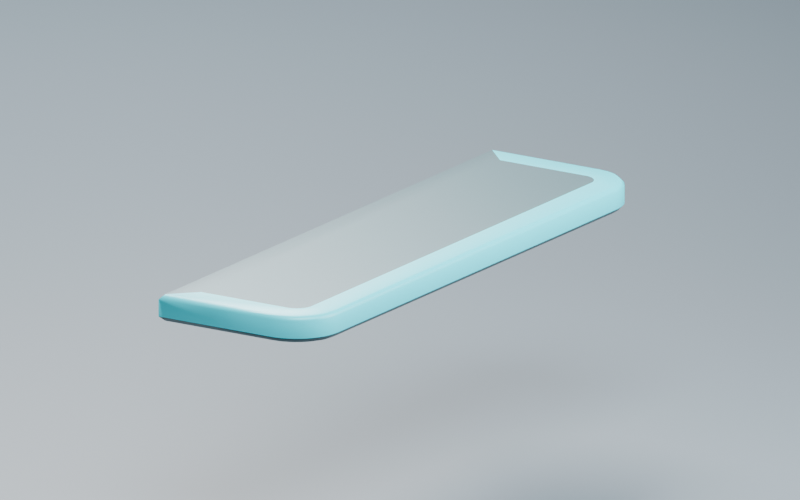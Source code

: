 # Source: d06_entertainment_hall_03.blend  (saved by Blender 5.2.45; exported with 4.5.12 LTS)
import bpy
from mathutils import Matrix  # noqa: F401  (used for matrix-valued properties, if any)

bpy.ops.wm.read_factory_settings(use_empty=True)
scene = bpy.context.scene
scene.name = 'Scene'

# ---- collections
col_collection = bpy.data.collections.new('Collection'); scene.collection.children.link(col_collection)
col_export_d06_entertainment_hall_03 = bpy.data.collections.new('export_d06_entertainment_hall_03'); scene.collection.children.link(col_export_d06_entertainment_hall_03)

# ---- materials (node trees are filled in below, after node groups)
mat_studio_slate = bpy.data.materials.new('STUDIO_slate')
mat_studio_slate.use_backface_culling = True
mat_studio_slate.diffuse_color = (0.14, 0.18, 0.21, 1.0)
mat_canopy_housing_petrol = bpy.data.materials.new('canopy_housing_petrol')
mat_canopy_housing_petrol.use_backface_culling = True
mat_canopy_housing_petrol.diffuse_color = (0.035, 0.105, 0.125, 1.0)
mat_canopy_diffuser_cyan = bpy.data.materials.new('canopy_diffuser_cyan')
mat_canopy_diffuser_cyan.use_backface_culling = True
mat_canopy_diffuser_cyan.diffuse_color = (0.015, 0.58, 0.68, 1.0)

# ---- material node trees
mat_studio_slate.use_nodes = True; mat_studio_slate.node_tree.nodes.clear()
_N = mat_studio_slate.node_tree.nodes; _L = mat_studio_slate.node_tree.links
n0 = _N.new('ShaderNodeBsdfPrincipled'); n0.name = 'Principled BSDF'; n0.location = (-200, 100)
n0.inputs[0].default_value = (0.14, 0.18, 0.21, 1.0)
n0.inputs[10].default_value = 0.005
n0.inputs[27].default_value = (0.14, 0.18, 0.21, 1.0)
n1 = _N.new('ShaderNodeOutputMaterial'); n1.name = 'Material Output'; n1.location = (200, 100)
_L.new(n0.outputs[0], n1.inputs[0])
n1.is_active_output = True
mat_canopy_housing_petrol.use_nodes = True; mat_canopy_housing_petrol.node_tree.nodes.clear()
_N = mat_canopy_housing_petrol.node_tree.nodes; _L = mat_canopy_housing_petrol.node_tree.links
n0 = _N.new('ShaderNodeBsdfPrincipled'); n0.name = 'Principled BSDF'; n0.location = (-200, 100)
n0.inputs[0].default_value = (0.035, 0.105, 0.125, 1.0)
n0.inputs[1].default_value = 0.25
n0.inputs[2].default_value = 0.43
n0.inputs[10].default_value = 0.005
n0.inputs[27].default_value = (0.035, 0.105, 0.125, 1.0)
n1 = _N.new('ShaderNodeOutputMaterial'); n1.name = 'Material Output'; n1.location = (200, 100)
_L.new(n0.outputs[0], n1.inputs[0])
n1.is_active_output = True
mat_canopy_diffuser_cyan.use_nodes = True; mat_canopy_diffuser_cyan.node_tree.nodes.clear()
_N = mat_canopy_diffuser_cyan.node_tree.nodes; _L = mat_canopy_diffuser_cyan.node_tree.links
n0 = _N.new('ShaderNodeBsdfPrincipled'); n0.name = 'Principled BSDF'; n0.location = (-200, 100)
n0.inputs[0].default_value = (0.015, 0.58, 0.68, 1.0)
n0.inputs[2].default_value = 0.38
n0.inputs[10].default_value = 0.005
n0.inputs[27].default_value = (0.015, 0.58, 0.68, 1.0)
n0.inputs[28].default_value = 0.45
n1 = _N.new('ShaderNodeOutputMaterial'); n1.name = 'Material Output'; n1.location = (200, 100)
_L.new(n0.outputs[0], n1.inputs[0])
n1.is_active_output = True

# ---- world
world_world = bpy.data.worlds.new('World'); scene.world = world_world
world_world.use_nodes = True; world_world.node_tree.nodes.clear()
_N = world_world.node_tree.nodes; _L = world_world.node_tree.links
n0 = _N.new('ShaderNodeOutputWorld'); n0.name = 'World Output'; n0.location = (200, 100)
n1 = _N.new('ShaderNodeBackground'); n1.name = 'Background'; n1.location = (-200, 100)
n1.inputs[0].default_value = (0.22, 0.27, 0.32, 1.0)
n1.inputs[1].default_value = 0.55
_L.new(n1.outputs[0], n0.inputs[0])
n0.is_active_output = True
world_world.color = (0.05088, 0.05088, 0.05088)
world_world.sun_shadow_jitter_overblur = 0.0

# ---- cameras
cam_studio_camera = bpy.data.cameras.new('STUDIO_camera')
cam_studio_camera.type = 'ORTHO'
cam_studio_camera.ortho_scale = 13.0

# ---- lights
light_studio_key = bpy.data.lights.new('STUDIO_key', 'AREA')
light_studio_key.energy = 1.8e+04
light_studio_key.shape = 'DISK'
light_studio_key.size = 22.0
light_studio_rim = bpy.data.lights.new('STUDIO_rim', 'AREA')
light_studio_rim.energy = 2.1e+04
light_studio_rim.shape = 'DISK'
light_studio_rim.size = 18.0
light_studio_fill = bpy.data.lights.new('STUDIO_fill', 'AREA')
light_studio_fill.energy = 6000.0
light_studio_fill.shape = 'DISK'
light_studio_fill.size = 14.0

# ---- meshes
me_plane = bpy.data.meshes.new('Plane')
me_plane.from_pydata([(-100.0, -100.0, 0.0), (100.0, -100.0, 0.0), (-100.0, 100.0, 0.0), (100.0, 100.0, 0.0)], [], [(0, 1, 3, 2)])
_uv = me_plane.uv_layers.new(name='UVMap')
_uv.uv.foreach_set('vector', [0.0, 0.0, 1.0, 0.0, 1.0, 1.0, 0.0, 1.0])
me_plane.materials.append(mat_studio_slate)
me_plane.update()
me_d06entertainmenthall03_mesh = bpy.data.meshes.new('D06EntertainmentHall03_Mesh')
me_d06entertainmenthall03_mesh.from_pydata([(4.92, 8.93, 3.6), (4.92, 11.0, 3.6), (4.914, 11.09, 3.6), (4.895, 11.19, 3.6), (4.865, 11.28, 3.6), (4.824, 11.36, 3.6), (4.771, 11.44, 3.6), (4.709, 11.51, 3.6), (4.638, 11.57, 3.6), (4.56, 11.62, 3.6), (4.476, 11.67, 3.6), (4.386, 11.7, 3.6), (4.294, 11.71, 3.6), (4.2, 11.72, 3.6), (-4.2, 11.72, 3.6), (-4.294, 11.71, 3.6), (-4.386, 11.7, 3.6), (-4.476, 11.67, 3.6), (-4.56, 11.62, 3.6), (-4.638, 11.57, 3.6), (-4.709, 11.51, 3.6), (-4.771, 11.44, 3.6), (-4.824, 11.36, 3.6), (-4.865, 11.28, 3.6), (-4.895, 11.19, 3.6), (-4.914, 11.09, 3.6), (-4.92, 11.0, 3.6), (-4.92, 8.93, 3.6), (5.0, 8.85, 3.68), (5.0, 11.0, 3.68), (4.993, 11.1, 3.68), (4.973, 11.21, 3.68), (4.939, 11.31, 3.68), (4.893, 11.4, 3.68), (4.835, 11.49, 3.68), (4.766, 11.57, 3.68), (4.687, 11.63, 3.68), (4.6, 11.69, 3.68), (4.506, 11.74, 3.68), (4.407, 11.77, 3.68), (4.304, 11.79, 3.68), (4.2, 11.8, 3.68), (-4.2, 11.8, 3.68), (-4.304, 11.79, 3.68), (-4.407, 11.77, 3.68), (-4.506, 11.74, 3.68), (-4.6, 11.69, 3.68), (-4.687, 11.63, 3.68), (-4.766, 11.57, 3.68), (-4.835, 11.49, 3.68), (-4.893, 11.4, 3.68), (-4.939, 11.31, 3.68), (-4.973, 11.21, 3.68), (-4.993, 11.1, 3.68), (-5.0, 11.0, 3.68), (-5.0, 8.85, 3.68), (5.0, 8.85, 3.97), (5.0, 11.0, 3.97), (4.993, 11.1, 3.97), (4.973, 11.21, 3.97), (4.939, 11.31, 3.97), (4.893, 11.4, 3.97), (4.835, 11.49, 3.97), (4.766, 11.57, 3.97), (4.687, 11.63, 3.97), (4.6, 11.69, 3.97), (4.506, 11.74, 3.97), (4.407, 11.77, 3.97), (4.304, 11.79, 3.97), (4.2, 11.8, 3.97), (-4.2, 11.8, 3.97), (-4.304, 11.79, 3.97), (-4.407, 11.77, 3.97), (-4.506, 11.74, 3.97), (-4.6, 11.69, 3.97), (-4.687, 11.63, 3.97), (-4.766, 11.57, 3.97), (-4.835, 11.49, 3.97), (-4.893, 11.4, 3.97), (-4.939, 11.31, 3.97), (-4.973, 11.21, 3.97), (-4.993, 11.1, 3.97), (-5.0, 11.0, 3.97), (-5.0, 8.85, 3.97), (4.92, 8.93, 4.05), (4.92, 11.0, 4.05), (4.914, 11.09, 4.05), (4.895, 11.19, 4.05), (4.865, 11.28, 4.05), (4.824, 11.36, 4.05), (4.771, 11.44, 4.05), (4.709, 11.51, 4.05), (4.638, 11.57, 4.05), (4.56, 11.62, 4.05), (4.476, 11.67, 4.05), (4.386, 11.7, 4.05), (4.294, 11.71, 4.05), (4.2, 11.72, 4.05), (-4.2, 11.72, 4.05), (-4.294, 11.71, 4.05), (-4.386, 11.7, 4.05), (-4.476, 11.67, 4.05), (-4.56, 11.62, 4.05), (-4.638, 11.57, 4.05), (-4.709, 11.51, 4.05), (-4.771, 11.44, 4.05), (-4.824, 11.36, 4.05), (-4.865, 11.28, 4.05), (-4.895, 11.19, 4.05), (-4.914, 11.09, 4.05), (-4.92, 11.0, 4.05), (-4.92, 8.93, 4.05), (4.5, 9.35, 4.05), (4.5, 11.0, 4.05), (4.497, 11.04, 4.05), (4.49, 11.08, 4.05), (4.477, 11.11, 4.05), (4.46, 11.15, 4.05), (4.438, 11.18, 4.05), (4.412, 11.21, 4.05), (4.383, 11.24, 4.05), (4.35, 11.26, 4.05), (4.315, 11.28, 4.05), (4.278, 11.29, 4.05), (4.239, 11.3, 4.05), (4.2, 11.3, 4.05), (-4.2, 11.3, 4.05), (-4.239, 11.3, 4.05), (-4.278, 11.29, 4.05), (-4.315, 11.28, 4.05), (-4.35, 11.26, 4.05), (-4.383, 11.24, 4.05), (-4.412, 11.21, 4.05), (-4.438, 11.18, 4.05), (-4.46, 11.15, 4.05), (-4.477, 11.11, 4.05), (-4.49, 11.08, 4.05), (-4.497, 11.04, 4.05), (-4.5, 11.0, 4.05), (-4.5, 9.35, 4.05)], [], [(27, 26, 25, 24, 23, 22, 21, 20, 19, 18, 17, 16, 15, 14, 13, 12, 11, 10, 9, 8, 7, 6, 5, 4, 3, 2, 1, 0), (0, 1, 29, 28), (1, 2, 30, 29), (2, 3, 31, 30), (3, 4, 32, 31), (4, 5, 33, 32), (5, 6, 34, 33), (6, 7, 35, 34), (7, 8, 36, 35), (8, 9, 37, 36), (9, 10, 38, 37), (10, 11, 39, 38), (11, 12, 40, 39), (12, 13, 41, 40), (13, 14, 42, 41), (14, 15, 43, 42), (15, 16, 44, 43), (16, 17, 45, 44), (17, 18, 46, 45), (18, 19, 47, 46), (19, 20, 48, 47), (20, 21, 49, 48), (21, 22, 50, 49), (22, 23, 51, 50), (23, 24, 52, 51), (24, 25, 53, 52), (25, 26, 54, 53), (26, 27, 55, 54), (27, 0, 28, 55), (28, 29, 57, 56), (29, 30, 58, 57), (30, 31, 59, 58), (31, 32, 60, 59), (32, 33, 61, 60), (33, 34, 62, 61), (34, 35, 63, 62), (35, 36, 64, 63), (36, 37, 65, 64), (37, 38, 66, 65), (38, 39, 67, 66), (39, 40, 68, 67), (40, 41, 69, 68), (41, 42, 70, 69), (42, 43, 71, 70), (43, 44, 72, 71), (44, 45, 73, 72), (45, 46, 74, 73), (46, 47, 75, 74), (47, 48, 76, 75), (48, 49, 77, 76), (49, 50, 78, 77), (50, 51, 79, 78), (51, 52, 80, 79), (52, 53, 81, 80), (53, 54, 82, 81), (54, 55, 83, 82), (55, 28, 56, 83), (56, 57, 85, 84), (57, 58, 86, 85), (58, 59, 87, 86), (59, 60, 88, 87), (60, 61, 89, 88), (61, 62, 90, 89), (62, 63, 91, 90), (63, 64, 92, 91), (64, 65, 93, 92), (65, 66, 94, 93), (66, 67, 95, 94), (67, 68, 96, 95), (68, 69, 97, 96), (69, 70, 98, 97), (70, 71, 99, 98), (71, 72, 100, 99), (72, 73, 101, 100), (73, 74, 102, 101), (74, 75, 103, 102), (75, 76, 104, 103), (76, 77, 105, 104), (77, 78, 106, 105), (78, 79, 107, 106), (79, 80, 108, 107), (80, 81, 109, 108), (81, 82, 110, 109), (82, 83, 111, 110), (83, 56, 84, 111), (84, 85, 113, 112), (85, 86, 114, 113), (86, 87, 115, 114), (87, 88, 116, 115), (88, 89, 117, 116), (89, 90, 118, 117), (90, 91, 119, 118), (91, 92, 120, 119), (92, 93, 121, 120), (93, 94, 122, 121), (94, 95, 123, 122), (95, 96, 124, 123), (96, 97, 125, 124), (97, 98, 126, 125), (98, 99, 127, 126), (99, 100, 128, 127), (100, 101, 129, 128), (101, 102, 130, 129), (102, 103, 131, 130), (103, 104, 132, 131), (104, 105, 133, 132), (105, 106, 134, 133), (106, 107, 135, 134), (107, 108, 136, 135), (108, 109, 137, 136), (109, 110, 138, 137), (110, 111, 139, 138), (111, 84, 112, 139), (112, 113, 114, 115, 116, 117, 118, 119, 120, 121, 122, 123, 124, 125, 126, 127, 128, 129, 130, 131, 132, 133, 134, 135, 136, 137, 138, 139)])
me_d06entertainmenthall03_mesh.polygons.foreach_set('use_smooth', [True] * 114)
me_d06entertainmenthall03_mesh.polygons.foreach_set('material_index', [0, 0, 0, 0, 0, 0, 0, 0, 0, 0, 0, 0, 0, 0, 0, 0, 0, 0, 0, 0, 0, 0, 0, 0, 0, 0, 0, 0, 0, 1, 1, 1, 1, 1, 1, 1, 1, 1, 1, 1, 1, 1, 1, 1, 1, 1, 1, 1, 1, 1, 1, 1, 1, 1, 1, 1, 0, 1, 1, 1, 1, 1, 1, 1, 1, 1, 1, 1, 1, 1, 1, 1, 1, 1, 1, 1, 1, 1, 1, 1, 1, 1, 1, 1, 0, 1, 1, 1, 1, 1, 1, 1, 1, 1, 1, 1, 1, 1, 1, 1, 1, 1, 1, 1, 1, 1, 1, 1, 1, 1, 1, 1, 0, 0])
me_d06entertainmenthall03_mesh.materials.append(mat_canopy_housing_petrol)
me_d06entertainmenthall03_mesh.materials.append(mat_canopy_diffuser_cyan)
me_d06entertainmenthall03_mesh.update()
me_d06entertainmenthall03_mesh.normals_split_custom_set([tuple(v) for v in zip(*[iter([-0.005955, -0.02817, -0.9996, -0.006471, -1.106e-05, -1.0, -0.0006171, 2.661e-05, -1.0, -0.0005896, 0.0001791, -1.0, -0.0005913, 0.0001865, -1.0, -0.0005607, 0.0002604, -1.0, -0.0005212, 0.0003321, -1.0, -0.0004226, 0.0004508, -1.0, -0.0003597, 0.0005009, -1.0, -0.0003535, 0.0005064, -1.0, -0.0002864, 0.0005485, -1.0, -0.0001407, 0.0006023, -1.0, -0.0001352, 0.0006085, -1.0, -2.263e-05, 0.02441, -0.9997, 3.121e-05, 0.02441, -0.9997, 2.798e-05, 0.0006226, -1.0, 0.0001802, 0.0005917, -1.0, 0.0002525, 0.0005602, -1.0, 0.0002604, 0.0005577, -1.0, 0.0003319, 0.0005221, -1.0, 0.0004514, 0.0004233, -1.0, 0.0004563, 0.0004182, -1.0, 0.0005067, 0.000355, -1.0, 0.0005501, 0.000287, -1.0, 0.0005994, 0.0001403, -1.0, 0.0006025, 0.0001341, -1.0, 0.006468, 5.355e-05, -1.0, 0.006002, -0.02812, -0.9996, 0.006002, -0.02812, -0.9996, 0.006468, 5.355e-05, -1.0, 0.9781, 0.002944, -0.2082, 0.2032, -0.9475, -0.2469, 0.006468, 5.355e-05, -1.0, 0.0006025, 0.0001341, -1.0, 0.9707, 0.1278, -0.2034, 0.9781, 0.002944, -0.2082, 0.0006025, 0.0001341, -1.0, 0.0005994, 0.0001403, -1.0, 0.9457, 0.2534, -0.2034, 0.9707, 0.1278, -0.2034, 0.0005994, 0.0001403, -1.0, 0.0005501, 0.000287, -1.0, 0.9046, 0.3747, -0.2033, 0.9457, 0.2534, -0.2034, 0.0005501, 0.000287, -1.0, 0.0005067, 0.000355, -1.0, 0.8479, 0.4896, -0.2034, 0.9046, 0.3747, -0.2033, 0.0005067, 0.000355, -1.0, 0.0004563, 0.0004182, -1.0, 0.7768, 0.5961, -0.2034, 0.8479, 0.4896, -0.2034, 0.0004563, 0.0004182, -1.0, 0.0004514, 0.0004233, -1.0, 0.6923, 0.6923, -0.2033, 0.7768, 0.5961, -0.2034, 0.0004514, 0.0004233, -1.0, 0.0003319, 0.0005221, -1.0, 0.596, 0.7768, -0.2034, 0.6923, 0.6923, -0.2033, 0.0003319, 0.0005221, -1.0, 0.0002604, 0.0005577, -1.0, 0.4895, 0.8479, -0.2034, 0.596, 0.7768, -0.2034, 0.0002604, 0.0005577, -1.0, 0.0002525, 0.0005602, -1.0, 0.3747, 0.9046, -0.2034, 0.4895, 0.8479, -0.2034, 0.0002525, 0.0005602, -1.0, 0.0001802, 0.0005917, -1.0, 0.2534, 0.9457, -0.2033, 0.3747, 0.9046, -0.2034, 0.0001802, 0.0005917, -1.0, 2.798e-05, 0.0006226, -1.0, 0.1278, 0.9707, -0.2033, 0.2534, 0.9457, -0.2033, 2.798e-05, 0.0006226, -1.0, 3.121e-05, 0.02441, -0.9997, 0.000768, 0.9774, -0.2113, 0.1278, 0.9707, -0.2033, 3.121e-05, 0.02441, -0.9997, -2.263e-05, 0.02441, -0.9997, -0.0007958, 0.9774, -0.2112, 0.000768, 0.9774, -0.2113, -2.263e-05, 0.02441, -0.9997, -0.0001352, 0.0006085, -1.0, -0.1278, 0.9707, -0.2033, -0.0007958, 0.9774, -0.2112, -0.0001352, 0.0006085, -1.0, -0.0001407, 0.0006023, -1.0, -0.2534, 0.9457, -0.2033, -0.1278, 0.9707, -0.2033, -0.0001407, 0.0006023, -1.0, -0.0002864, 0.0005485, -1.0, -0.3747, 0.9046, -0.2034, -0.2534, 0.9457, -0.2033, -0.0002864, 0.0005485, -1.0, -0.0003535, 0.0005064, -1.0, -0.4896, 0.8479, -0.2034, -0.3747, 0.9046, -0.2034, -0.0003535, 0.0005064, -1.0, -0.0003597, 0.0005009, -1.0, -0.5961, 0.7768, -0.2034, -0.4896, 0.8479, -0.2034, -0.0003597, 0.0005009, -1.0, -0.0004226, 0.0004508, -1.0, -0.6923, 0.6923, -0.2033, -0.5961, 0.7768, -0.2034, -0.0004226, 0.0004508, -1.0, -0.0005212, 0.0003321, -1.0, -0.7768, 0.5961, -0.2034, -0.6923, 0.6923, -0.2033, -0.0005212, 0.0003321, -1.0, -0.0005607, 0.0002604, -1.0, -0.8479, 0.4895, -0.2034, -0.7768, 0.5961, -0.2034, -0.0005607, 0.0002604, -1.0, -0.0005913, 0.0001865, -1.0, -0.9046, 0.3747, -0.2033, -0.8479, 0.4895, -0.2034, -0.0005913, 0.0001865, -1.0, -0.0005896, 0.0001791, -1.0, -0.9457, 0.2534, -0.2034, -0.9046, 0.3747, -0.2033, -0.0005896, 0.0001791, -1.0, -0.0006171, 2.661e-05, -1.0, -0.9707, 0.1278, -0.2034, -0.9457, 0.2534, -0.2034, -0.0006171, 2.661e-05, -1.0, -0.006471, -1.106e-05, -1.0, -0.9781, 0.00295, -0.2082, -0.9707, 0.1278, -0.2034, -0.006471, -1.106e-05, -1.0, -0.005955, -0.02817, -0.9996, -0.2032, -0.9475, -0.2468, -0.9781, 0.00295, -0.2082, -0.005955, -0.02817, -0.9996, 0.006002, -0.02812, -0.9996, 0.2032, -0.9475, -0.2469, -0.2032, -0.9475, -0.2468, 0.2032, -0.9475, -0.2469, 0.9781, 0.002944, -0.2082, 0.9781, 0.002944, 0.2082, 0.2032, -0.9475, 0.2468, 0.9781, 0.002944, -0.2082, 0.9707, 0.1278, -0.2034, 0.9707, 0.1278, 0.2034, 0.9781, 0.002944, 0.2082, 0.9707, 0.1278, -0.2034, 0.9457, 0.2534, -0.2034, 0.9457, 0.2534, 0.2034, 0.9707, 0.1278, 0.2034, 0.9457, 0.2534, -0.2034, 0.9046, 0.3747, -0.2033, 0.9046, 0.3747, 0.2033, 0.9457, 0.2534, 0.2034, 0.9046, 0.3747, -0.2033, 0.8479, 0.4896, -0.2034, 0.8479, 0.4896, 0.2034, 0.9046, 0.3747, 0.2033, 0.8479, 0.4896, -0.2034, 0.7768, 0.5961, -0.2034, 0.7768, 0.5961, 0.2034, 0.8479, 0.4896, 0.2034, 0.7768, 0.5961, -0.2034, 0.6923, 0.6923, -0.2033, 0.6923, 0.6923, 0.2033, 0.7768, 0.5961, 0.2034, 0.6923, 0.6923, -0.2033, 0.596, 0.7768, -0.2034, 0.596, 0.7768, 0.2033, 0.6923, 0.6923, 0.2033, 0.596, 0.7768, -0.2034, 0.4895, 0.8479, -0.2034, 0.4895, 0.8479, 0.2034, 0.596, 0.7768, 0.2033, 0.4895, 0.8479, -0.2034, 0.3747, 0.9046, -0.2034, 0.3747, 0.9046, 0.2034, 0.4895, 0.8479, 0.2034, 0.3747, 0.9046, -0.2034, 0.2534, 0.9457, -0.2033, 0.2534, 0.9457, 0.2033, 0.3747, 0.9046, 0.2034, 0.2534, 0.9457, -0.2033, 0.1278, 0.9707, -0.2033, 0.1278, 0.9707, 0.2033, 0.2534, 0.9457, 0.2033, 0.1278, 0.9707, -0.2033, 0.000768, 0.9774, -0.2113, 0.0007685, 0.9774, 0.2113, 0.1278, 0.9707, 0.2033, 0.000768, 0.9774, -0.2113, -0.0007958, 0.9774, -0.2112, -0.0007965, 0.9774, 0.2112, 0.0007685, 0.9774, 0.2113, -0.0007958, 0.9774, -0.2112, -0.1278, 0.9707, -0.2033, -0.1278, 0.9707, 0.2033, -0.0007965, 0.9774, 0.2112, -0.1278, 0.9707, -0.2033, -0.2534, 0.9457, -0.2033, -0.2534, 0.9457, 0.2033, -0.1278, 0.9707, 0.2033, -0.2534, 0.9457, -0.2033, -0.3747, 0.9046, -0.2034, -0.3747, 0.9046, 0.2034, -0.2534, 0.9457, 0.2033, -0.3747, 0.9046, -0.2034, -0.4896, 0.8479, -0.2034, -0.4896, 0.8479, 0.2034, -0.3747, 0.9046, 0.2034, -0.4896, 0.8479, -0.2034, -0.5961, 0.7768, -0.2034, -0.5961, 0.7768, 0.2033, -0.4896, 0.8479, 0.2034, -0.5961, 0.7768, -0.2034, -0.6923, 0.6923, -0.2033, -0.6923, 0.6923, 0.2034, -0.5961, 0.7768, 0.2033, -0.6923, 0.6923, -0.2033, -0.7768, 0.5961, -0.2034, -0.7768, 0.5961, 0.2034, -0.6923, 0.6923, 0.2034, -0.7768, 0.5961, -0.2034, -0.8479, 0.4895, -0.2034, -0.8479, 0.4895, 0.2034, -0.7768, 0.5961, 0.2034, -0.8479, 0.4895, -0.2034, -0.9046, 0.3747, -0.2033, -0.9046, 0.3747, 0.2033, -0.8479, 0.4895, 0.2034, -0.9046, 0.3747, -0.2033, -0.9457, 0.2534, -0.2034, -0.9457, 0.2534, 0.2034, -0.9046, 0.3747, 0.2033, -0.9457, 0.2534, -0.2034, -0.9707, 0.1278, -0.2034, -0.9707, 0.1278, 0.2034, -0.9457, 0.2534, 0.2034, -0.9707, 0.1278, -0.2034, -0.9781, 0.00295, -0.2082, -0.9781, 0.00295, 0.2082, -0.9707, 0.1278, 0.2034, -0.9781, 0.00295, -0.2082, -0.2032, -0.9475, -0.2468, -0.2032, -0.9475, 0.2468, -0.9781, 0.00295, 0.2082, -0.2032, -0.9475, -0.2468, 0.2032, -0.9475, -0.2469, 0.2032, -0.9475, 0.2468, -0.2032, -0.9475, 0.2468, 0.2032, -0.9475, 0.2468, 0.9781, 0.002944, 0.2082, 0.1765, 0.0005137, 0.9843, 0.02936, -0.1378, 0.99, 0.9781, 0.002944, 0.2082, 0.9707, 0.1278, 0.2034, 0.2141, 0.02821, 0.9764, 0.1765, 0.0005137, 0.9843, 0.9707, 0.1278, 0.2034, 0.9457, 0.2534, 0.2034, 0.2086, 0.05587, 0.9764, 0.2141, 0.02821, 0.9764, 0.9457, 0.2534, 0.2034, 0.9046, 0.3747, 0.2033, 0.1995, 0.08265, 0.9764, 0.2086, 0.05587, 0.9764, 0.9046, 0.3747, 0.2033, 0.8479, 0.4896, 0.2034, 0.187, 0.108, 0.9764, 0.1995, 0.08265, 0.9764, 0.8479, 0.4896, 0.2034, 0.7768, 0.5961, 0.2034, 0.1713, 0.1315, 0.9764, 0.187, 0.108, 0.9764, 0.7768, 0.5961, 0.2034, 0.6923, 0.6923, 0.2033, 0.1527, 0.1527, 0.9764, 0.1713, 0.1315, 0.9764, 0.6923, 0.6923, 0.2033, 0.596, 0.7768, 0.2033, 0.1314, 0.1713, 0.9764, 0.1527, 0.1527, 0.9764, 0.596, 0.7768, 0.2033, 0.4895, 0.8479, 0.2034, 0.1079, 0.187, 0.9764, 0.1314, 0.1713, 0.9764, 0.4895, 0.8479, 0.2034, 0.3747, 0.9046, 0.2034, 0.08264, 0.1995, 0.9764, 0.1079, 0.187, 0.9764, 0.3747, 0.9046, 0.2034, 0.2534, 0.9457, 0.2033, 0.05589, 0.2086, 0.9764, 0.08264, 0.1995, 0.9764, 0.2534, 0.9457, 0.2033, 0.1278, 0.9707, 0.2033, 0.02816, 0.2141, 0.9764, 0.05589, 0.2086, 0.9764, 0.1278, 0.9707, 0.2033, 0.0007685, 0.9774, 0.2113, 0.0001327, 0.1585, 0.9874, 0.02816, 0.2141, 0.9764, 0.0007685, 0.9774, 0.2113, -0.0007965, 0.9774, 0.2112, -0.000127, 0.1585, 0.9874, 0.0001327, 0.1585, 0.9874, -0.0007965, 0.9774, 0.2112, -0.1278, 0.9707, 0.2033, -0.02817, 0.2141, 0.9764, -0.000127, 0.1585, 0.9874, -0.1278, 0.9707, 0.2033, -0.2534, 0.9457, 0.2033, -0.05587, 0.2086, 0.9764, -0.02817, 0.2141, 0.9764, -0.2534, 0.9457, 0.2033, -0.3747, 0.9046, 0.2034, -0.08265, 0.1995, 0.9764, -0.05587, 0.2086, 0.9764, -0.3747, 0.9046, 0.2034, -0.4896, 0.8479, 0.2034, -0.108, 0.187, 0.9764, -0.08265, 0.1995, 0.9764, -0.4896, 0.8479, 0.2034, -0.5961, 0.7768, 0.2033, -0.1314, 0.1713, 0.9764, -0.108, 0.187, 0.9764, -0.5961, 0.7768, 0.2033, -0.6923, 0.6923, 0.2034, -0.1527, 0.1527, 0.9764, -0.1314, 0.1713, 0.9764, -0.6923, 0.6923, 0.2034, -0.7768, 0.5961, 0.2034, -0.1713, 0.1314, 0.9764, -0.1527, 0.1527, 0.9764, -0.7768, 0.5961, 0.2034, -0.8479, 0.4895, 0.2034, -0.187, 0.108, 0.9764, -0.1713, 0.1314, 0.9764, -0.8479, 0.4895, 0.2034, -0.9046, 0.3747, 0.2033, -0.1995, 0.08261, 0.9764, -0.187, 0.108, 0.9764, -0.9046, 0.3747, 0.2033, -0.9457, 0.2534, 0.2034, -0.2086, 0.05589, 0.9764, -0.1995, 0.08261, 0.9764, -0.9457, 0.2534, 0.2034, -0.9707, 0.1278, 0.2034, -0.2141, 0.02816, 0.9764, -0.2086, 0.05589, 0.9764, -0.9707, 0.1278, 0.2034, -0.9781, 0.00295, 0.2082, -0.1765, 0.0005188, 0.9843, -0.2141, 0.02816, 0.9764, -0.9781, 0.00295, 0.2082, -0.2032, -0.9475, 0.2468, -0.02936, -0.1378, 0.99, -0.1765, 0.0005188, 0.9843, -0.2032, -0.9475, 0.2468, 0.2032, -0.9475, 0.2468, 0.02936, -0.1378, 0.99, -0.02936, -0.1378, 0.99, 0.02936, -0.1378, 0.99, 0.1765, 0.0005137, 0.9843, 1.388e-07, 0.0, 1.0, 0.0, 0.0, 1.0, 0.1765, 0.0005137, 0.9843, 0.2141, 0.02821, 0.9764, 2.776e-07, 0.0, 1.0, 1.388e-07, 0.0, 1.0, 0.2141, 0.02821, 0.9764, 0.2086, 0.05587, 0.9764, 1.388e-07, 0.0, 1.0, 2.776e-07, 0.0, 1.0, 0.2086, 0.05587, 0.9764, 0.1995, 0.08265, 0.9764, -4.164e-07, 0.0, 1.0, 1.388e-07, 0.0, 1.0, 0.1995, 0.08265, 0.9764, 0.187, 0.108, 0.9764, -8.327e-07, 0.0, 1.0, -4.164e-07, 0.0, 1.0, 0.187, 0.108, 0.9764, 0.1713, 0.1315, 0.9764, -5.552e-07, 0.0, 1.0, -8.327e-07, 0.0, 1.0, 0.1713, 0.1315, 0.9764, 0.1527, 0.1527, 0.9764, -6.94e-08, 0.0, 1.0, -5.552e-07, 0.0, 1.0, 0.1527, 0.1527, 0.9764, 0.1314, 0.1713, 0.9764, -5.552e-07, 0.0, 1.0, -6.94e-08, 0.0, 1.0, 0.1314, 0.1713, 0.9764, 0.1079, 0.187, 0.9764, -1.041e-06, 0.0, 1.0, -5.552e-07, 0.0, 1.0, 0.1079, 0.187, 0.9764, 0.08264, 0.1995, 0.9764, -6.246e-07, 0.0, 1.0, -1.041e-06, 0.0, 1.0, 0.08264, 0.1995, 0.9764, 0.05589, 0.2086, 0.9764, 3.47e-08, 0.0, 1.0, -6.246e-07, 0.0, 1.0, 0.05589, 0.2086, 0.9764, 0.02816, 0.2141, 0.9764, -4.164e-07, 0.0, 1.0, 3.47e-08, 0.0, 1.0, 0.02816, 0.2141, 0.9764, 0.0001327, 0.1585, 0.9874, -6.593e-07, 0.0, 1.0, -4.164e-07, 0.0, 1.0, 0.0001327, 0.1585, 0.9874, -0.000127, 0.1585, 0.9874, 6.593e-07, 0.0, 1.0, -6.593e-07, 0.0, 1.0, -0.000127, 0.1585, 0.9874, -0.02817, 0.2141, 0.9764, 4.164e-07, 0.0, 1.0, 6.593e-07, 0.0, 1.0, -0.02817, 0.2141, 0.9764, -0.05587, 0.2086, 0.9764, -3.47e-08, 0.0, 1.0, 4.164e-07, 0.0, 1.0, -0.05587, 0.2086, 0.9764, -0.08265, 0.1995, 0.9764, 6.246e-07, 0.0, 1.0, -3.47e-08, 0.0, 1.0, -0.08265, 0.1995, 0.9764, -0.108, 0.187, 0.9764, 1.041e-06, 0.0, 1.0, 6.246e-07, 0.0, 1.0, -0.108, 0.187, 0.9764, -0.1314, 0.1713, 0.9764, 5.552e-07, 0.0, 1.0, 1.041e-06, 0.0, 1.0, -0.1314, 0.1713, 0.9764, -0.1527, 0.1527, 0.9764, 6.94e-08, 0.0, 1.0, 5.552e-07, 0.0, 1.0, -0.1527, 0.1527, 0.9764, -0.1713, 0.1314, 0.9764, 8.323e-13, 0.0, 1.0, 6.94e-08, 0.0, 1.0, -0.1713, 0.1314, 0.9764, -0.187, 0.108, 0.9764, 2.776e-07, 0.0, 1.0, 8.323e-13, 0.0, 1.0, -0.187, 0.108, 0.9764, -0.1995, 0.08261, 0.9764, 4.164e-07, 0.0, 1.0, 2.776e-07, 0.0, 1.0, -0.1995, 0.08261, 0.9764, -0.2086, 0.05589, 0.9764, -1.388e-07, 0.0, 1.0, 4.164e-07, 0.0, 1.0, -0.2086, 0.05589, 0.9764, -0.2141, 0.02816, 0.9764, -2.776e-07, 0.0, 1.0, -1.388e-07, 0.0, 1.0, -0.2141, 0.02816, 0.9764, -0.1765, 0.0005188, 0.9843, -1.388e-07, 0.0, 1.0, -2.776e-07, 0.0, 1.0, -0.1765, 0.0005188, 0.9843, -0.02936, -0.1378, 0.99, 0.0, 0.0, 1.0, -1.388e-07, 0.0, 1.0, -0.02936, -0.1378, 0.99, 0.02936, -0.1378, 0.99, 0.0, 0.0, 1.0, 0.0, 0.0, 1.0, 0.0, 0.0, 1.0, 1.388e-07, 0.0, 1.0, 2.776e-07, 0.0, 1.0, 1.388e-07, 0.0, 1.0, -4.164e-07, 0.0, 1.0, -8.327e-07, 0.0, 1.0, -5.552e-07, 0.0, 1.0, -6.94e-08, 0.0, 1.0, -5.552e-07, 0.0, 1.0, -1.041e-06, 0.0, 1.0, -6.246e-07, 0.0, 1.0, 3.47e-08, 0.0, 1.0, -4.164e-07, 0.0, 1.0, -6.593e-07, 0.0, 1.0, 6.593e-07, 0.0, 1.0, 4.164e-07, 0.0, 1.0, -3.47e-08, 0.0, 1.0, 6.246e-07, 0.0, 1.0, 1.041e-06, 0.0, 1.0, 5.552e-07, 0.0, 1.0, 6.94e-08, 0.0, 1.0, 8.323e-13, 0.0, 1.0, 2.776e-07, 0.0, 1.0, 4.164e-07, 0.0, 1.0, -1.388e-07, 0.0, 1.0, -2.776e-07, 0.0, 1.0, -1.388e-07, 0.0, 1.0, 0.0, 0.0, 1.0])] * 3)])

# ---- objects
ob_studio_key = bpy.data.objects.new('STUDIO_key', light_studio_key)
ob_studio_rim = bpy.data.objects.new('STUDIO_rim', light_studio_rim)
ob_studio_fill = bpy.data.objects.new('STUDIO_fill', light_studio_fill)
ob_studio_camera = bpy.data.objects.new('STUDIO_camera', cam_studio_camera)
ob_studio_ground = bpy.data.objects.new('STUDIO_ground', me_plane)
ob_d06entertainmenthall03_mesh = bpy.data.objects.new('D06EntertainmentHall03_Mesh', me_d06entertainmenthall03_mesh)
ob_d06entertainmenthall03 = bpy.data.objects.new('D06EntertainmentHall03', None)

# ---- transforms, parenting, visibility, modifiers, constraints
ob_studio_key.location = (12.0, 20.0, 32.0)
ob_studio_key.rotation_euler = (0.7125, 4.748e-08, 2.601)
ob_studio_rim.location = (-20.0, -10.0, 25.0)
ob_studio_rim.rotation_euler = (0.8411, 6.634e-09, -1.107)
ob_studio_fill.location = (-4.0, 22.0, 12.0)
ob_studio_fill.rotation_euler = (1.267, -8.761e-08, -2.962)
ob_studio_camera.location = (12.0, 18.0, 8.0)
ob_studio_camera.rotation_euler = (1.284, 8.25e-08, 2.141)
ob_studio_ground.location = (0.0, 0.0, -0.025)
ob_d06entertainmenthall03_mesh.parent = ob_d06entertainmenthall03
ob_d06entertainmenthall03_mesh.location = (0.0, 0.0, 0.0)
ob_d06entertainmenthall03.location = (0.0, 0.0, 0.0)

# ---- collection membership
scene.collection.objects.link(ob_studio_key)
scene.collection.objects.link(ob_studio_rim)
scene.collection.objects.link(ob_studio_fill)
scene.collection.objects.link(ob_studio_camera)
col_collection.objects.link(ob_studio_ground)
col_export_d06_entertainment_hall_03.objects.link(ob_d06entertainmenthall03_mesh)
col_export_d06_entertainment_hall_03.objects.link(ob_d06entertainmenthall03)

# ---- scene / render settings (as saved in the file)
scene.camera = ob_studio_camera
scene.frame_start = 1; scene.frame_end = 250; scene.frame_set(1)
scene.render.engine = 'CYCLES'
scene.render.resolution_x = 1280
scene.render.resolution_y = 800
scene.render.bake_bias = 0.0
scene.render.bake_samples = 0
scene.render.compositor_device = 'GPU'
scene.cycles.samples = 32
scene.eevee.use_volume_custom_range = False
scene.eevee.fast_gi_thickness_near = 0.1
scene.eevee.fast_gi_thickness_far = 0.0
scene.eevee.ray_tracing_options.screen_trace_thickness = 0.1
bpy.context.view_layer.update()

